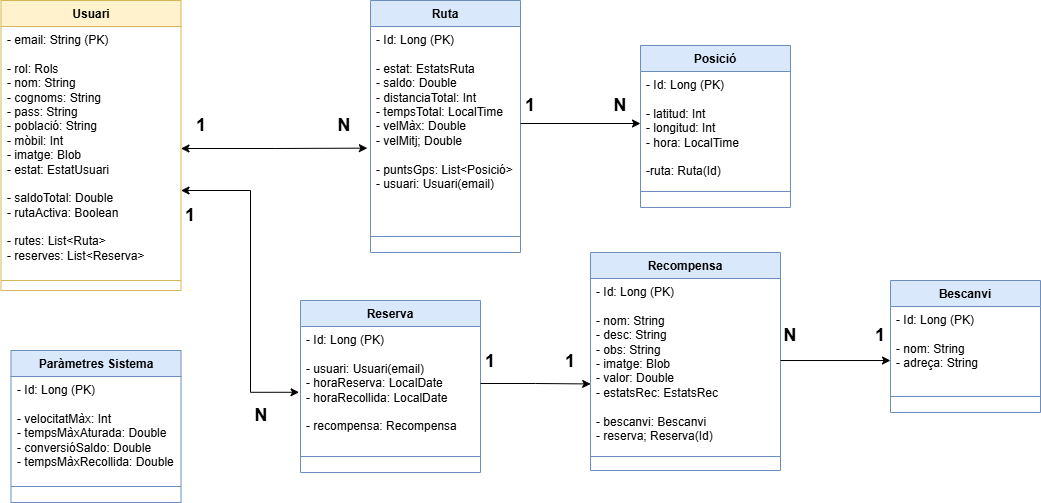

The diagram above was exported from draw.io. Its source (the exported page's mxGraphModel, read from the mxfile embedded in the PNG):
<mxGraphModel dx="181" dy="545" grid="1" gridSize="10" guides="1" tooltips="1" connect="1" arrows="1" fold="1" page="1" pageScale="1" pageWidth="827" pageHeight="1169" math="0" shadow="0">
  <root>
    <mxCell id="WIyWlLk6GJQsqaUBKTNV-0" />
    <mxCell id="WIyWlLk6GJQsqaUBKTNV-1" parent="WIyWlLk6GJQsqaUBKTNV-0" />
    <mxCell id="VxHzqgvIsXncl7qcHBlu-0" value="Usuari" style="swimlane;fontStyle=1;align=center;verticalAlign=top;childLayout=stackLayout;horizontal=1;startSize=26;horizontalStack=0;resizeParent=1;resizeParentMax=0;resizeLast=0;collapsible=1;marginBottom=0;whiteSpace=wrap;html=1;fillColor=#fff2cc;strokeColor=#d6b656;" parent="WIyWlLk6GJQsqaUBKTNV-1" vertex="1">
      <mxGeometry x="1340.5" y="180" width="180" height="290" as="geometry" />
    </mxCell>
    <mxCell id="VxHzqgvIsXncl7qcHBlu-1" value="&lt;div&gt;- email: String (PK)&lt;/div&gt;&lt;div&gt;&lt;br&gt;&lt;/div&gt;&lt;div&gt;- rol: Rols&lt;/div&gt;&lt;div&gt;- nom: String&lt;/div&gt;&lt;div&gt;- cognoms: String&lt;/div&gt;&lt;div&gt;- pass: String&lt;/div&gt;&lt;div&gt;- població: String&lt;/div&gt;&lt;div&gt;- mòbil: Int&lt;/div&gt;&lt;div&gt;- imatge: Blob&lt;/div&gt;&lt;div&gt;- estat: EstatUsuari&lt;/div&gt;&lt;div&gt;&lt;br&gt;&lt;/div&gt;&lt;div&gt;- saldoTotal: Double&lt;/div&gt;&lt;div&gt;- rutaActiva: Boolean&lt;/div&gt;&lt;div&gt;&lt;br&gt;&lt;/div&gt;&lt;div&gt;- rutes: List&amp;lt;Ruta&amp;gt;&lt;/div&gt;&lt;div&gt;- reserves: List&amp;lt;Reserva&amp;gt;&lt;/div&gt;&lt;div&gt;&lt;br&gt;&lt;/div&gt;" style="text;strokeColor=none;fillColor=none;align=left;verticalAlign=top;spacingLeft=4;spacingRight=4;overflow=hidden;rotatable=0;points=[[0,0.5],[1,0.5]];portConstraint=eastwest;whiteSpace=wrap;html=1;" parent="VxHzqgvIsXncl7qcHBlu-0" vertex="1">
      <mxGeometry y="26" width="180" height="244" as="geometry" />
    </mxCell>
    <mxCell id="VxHzqgvIsXncl7qcHBlu-2" value="" style="line;strokeWidth=1;fillColor=none;align=left;verticalAlign=middle;spacingTop=-1;spacingLeft=3;spacingRight=3;rotatable=0;labelPosition=right;points=[];portConstraint=eastwest;strokeColor=inherit;" parent="VxHzqgvIsXncl7qcHBlu-0" vertex="1">
      <mxGeometry y="270" width="180" height="20" as="geometry" />
    </mxCell>
    <mxCell id="VxHzqgvIsXncl7qcHBlu-9" value="&lt;div&gt;Ruta&lt;/div&gt;" style="swimlane;fontStyle=1;align=center;verticalAlign=top;childLayout=stackLayout;horizontal=1;startSize=26;horizontalStack=0;resizeParent=1;resizeParentMax=0;resizeLast=0;collapsible=1;marginBottom=0;whiteSpace=wrap;html=1;fillColor=#dae8fc;strokeColor=#6c8ebf;" parent="WIyWlLk6GJQsqaUBKTNV-1" vertex="1">
      <mxGeometry x="1710" y="180" width="150" height="252" as="geometry" />
    </mxCell>
    <mxCell id="VxHzqgvIsXncl7qcHBlu-10" value="- Id: Long (PK)&lt;div&gt;&lt;br&gt;&lt;/div&gt;&lt;div&gt;&lt;span style=&quot;background-color: transparent; color: light-dark(rgb(0, 0, 0), rgb(255, 255, 255));&quot;&gt;- estat: EstatsRuta&lt;/span&gt;&lt;/div&gt;&lt;div&gt;- saldo: Double&lt;/div&gt;&lt;div&gt;- distanciaTotal: Int&lt;/div&gt;&lt;div&gt;- tempsTotal: LocalTime&lt;/div&gt;&lt;div&gt;- velMàx: Double&lt;/div&gt;&lt;div&gt;- velMitj; Double&lt;/div&gt;&lt;div&gt;&lt;span style=&quot;background-color: transparent; color: light-dark(rgb(0, 0, 0), rgb(255, 255, 255));&quot;&gt;&lt;br&gt;&lt;/span&gt;&lt;/div&gt;&lt;div&gt;&lt;div&gt;- puntsGps: List&amp;lt;Posició&amp;gt;&lt;/div&gt;&lt;/div&gt;&lt;div&gt;&lt;span style=&quot;background-color: transparent; color: light-dark(rgb(0, 0, 0), rgb(255, 255, 255));&quot;&gt;- usuari: Usuari(email)&lt;/span&gt;&lt;/div&gt;&lt;div&gt;&lt;div&gt;&lt;br&gt;&lt;/div&gt;&lt;/div&gt;" style="text;strokeColor=none;fillColor=none;align=left;verticalAlign=top;spacingLeft=4;spacingRight=4;overflow=hidden;rotatable=0;points=[[0,0.5],[1,0.5]];portConstraint=eastwest;whiteSpace=wrap;html=1;" parent="VxHzqgvIsXncl7qcHBlu-9" vertex="1">
      <mxGeometry y="26" width="150" height="194" as="geometry" />
    </mxCell>
    <mxCell id="VxHzqgvIsXncl7qcHBlu-11" value="" style="line;strokeWidth=1;fillColor=none;align=left;verticalAlign=middle;spacingTop=-1;spacingLeft=3;spacingRight=3;rotatable=0;labelPosition=right;points=[];portConstraint=eastwest;strokeColor=inherit;" parent="VxHzqgvIsXncl7qcHBlu-9" vertex="1">
      <mxGeometry y="220" width="150" height="32" as="geometry" />
    </mxCell>
    <mxCell id="NOgLIIRstA2ZVBANX8Yi-0" value="&lt;div&gt;Posició&lt;/div&gt;" style="swimlane;fontStyle=1;align=center;verticalAlign=top;childLayout=stackLayout;horizontal=1;startSize=26;horizontalStack=0;resizeParent=1;resizeParentMax=0;resizeLast=0;collapsible=1;marginBottom=0;whiteSpace=wrap;html=1;fillColor=#dae8fc;strokeColor=#6c8ebf;" parent="WIyWlLk6GJQsqaUBKTNV-1" vertex="1">
      <mxGeometry x="1980" y="225" width="150" height="162" as="geometry" />
    </mxCell>
    <mxCell id="NOgLIIRstA2ZVBANX8Yi-1" value="- Id: Long (PK)&lt;div&gt;&lt;br&gt;&lt;/div&gt;&lt;div&gt;- latitud: Int&lt;/div&gt;&lt;div&gt;- longitud: Int&lt;/div&gt;&lt;div&gt;- hora: LocalTime&lt;/div&gt;&lt;div&gt;&lt;br&gt;&lt;/div&gt;&lt;div&gt;-ruta: Ruta(Id)&lt;br&gt;&lt;div&gt;&lt;br&gt;&lt;/div&gt;&lt;/div&gt;" style="text;strokeColor=none;fillColor=none;align=left;verticalAlign=top;spacingLeft=4;spacingRight=4;overflow=hidden;rotatable=0;points=[[0,0.5],[1,0.5]];portConstraint=eastwest;whiteSpace=wrap;html=1;" parent="NOgLIIRstA2ZVBANX8Yi-0" vertex="1">
      <mxGeometry y="26" width="150" height="104" as="geometry" />
    </mxCell>
    <mxCell id="NOgLIIRstA2ZVBANX8Yi-2" value="" style="line;strokeWidth=1;fillColor=none;align=left;verticalAlign=middle;spacingTop=-1;spacingLeft=3;spacingRight=3;rotatable=0;labelPosition=right;points=[];portConstraint=eastwest;strokeColor=inherit;" parent="NOgLIIRstA2ZVBANX8Yi-0" vertex="1">
      <mxGeometry y="130" width="150" height="32" as="geometry" />
    </mxCell>
    <mxCell id="NOgLIIRstA2ZVBANX8Yi-3" value="&lt;div&gt;Recompensa&lt;/div&gt;" style="swimlane;fontStyle=1;align=center;verticalAlign=top;childLayout=stackLayout;horizontal=1;startSize=26;horizontalStack=0;resizeParent=1;resizeParentMax=0;resizeLast=0;collapsible=1;marginBottom=0;whiteSpace=wrap;html=1;fillColor=#dae8fc;strokeColor=#6c8ebf;" parent="WIyWlLk6GJQsqaUBKTNV-1" vertex="1">
      <mxGeometry x="1930" y="432" width="190" height="218" as="geometry" />
    </mxCell>
    <mxCell id="NOgLIIRstA2ZVBANX8Yi-4" value="- Id: Long (PK)&lt;div&gt;&lt;br&gt;&lt;/div&gt;&lt;div&gt;- nom: String&lt;/div&gt;&lt;div&gt;- desc: String&lt;/div&gt;&lt;div&gt;- obs: String&lt;/div&gt;&lt;div&gt;- imatge: Blob&lt;/div&gt;&lt;div&gt;- valor: Double&lt;/div&gt;&lt;div&gt;- estatsRec: EstatsRec&lt;/div&gt;&lt;div&gt;&lt;br&gt;&lt;/div&gt;&lt;div&gt;- bescanvi: Bescanvi&lt;/div&gt;&lt;div&gt;- reserva; Reserva(Id)&lt;/div&gt;" style="text;strokeColor=none;fillColor=none;align=left;verticalAlign=top;spacingLeft=4;spacingRight=4;overflow=hidden;rotatable=0;points=[[0,0.5],[1,0.5]];portConstraint=eastwest;whiteSpace=wrap;html=1;" parent="NOgLIIRstA2ZVBANX8Yi-3" vertex="1">
      <mxGeometry y="26" width="190" height="164" as="geometry" />
    </mxCell>
    <mxCell id="NOgLIIRstA2ZVBANX8Yi-5" value="" style="line;strokeWidth=1;fillColor=none;align=left;verticalAlign=middle;spacingTop=-1;spacingLeft=3;spacingRight=3;rotatable=0;labelPosition=right;points=[];portConstraint=eastwest;strokeColor=inherit;" parent="NOgLIIRstA2ZVBANX8Yi-3" vertex="1">
      <mxGeometry y="190" width="190" height="28" as="geometry" />
    </mxCell>
    <mxCell id="NOgLIIRstA2ZVBANX8Yi-12" value="&lt;div&gt;Paràmetres Sistema&lt;/div&gt;" style="swimlane;fontStyle=1;align=center;verticalAlign=top;childLayout=stackLayout;horizontal=1;startSize=26;horizontalStack=0;resizeParent=1;resizeParentMax=0;resizeLast=0;collapsible=1;marginBottom=0;whiteSpace=wrap;html=1;fillColor=#dae8fc;strokeColor=#6c8ebf;" parent="WIyWlLk6GJQsqaUBKTNV-1" vertex="1">
      <mxGeometry x="1350.5" y="530" width="170" height="152" as="geometry" />
    </mxCell>
    <mxCell id="NOgLIIRstA2ZVBANX8Yi-13" value="- Id: Long (PK)&lt;div&gt;&lt;br&gt;&lt;/div&gt;&lt;div&gt;- velocitatMàx: Int&lt;/div&gt;&lt;div&gt;- tempsMàxAturada: Double&lt;/div&gt;&lt;div&gt;- conversióSaldo: Double&lt;/div&gt;&lt;div&gt;- tempsMàxRecollida: Double&lt;/div&gt;&lt;div&gt;&lt;div&gt;&lt;br&gt;&lt;/div&gt;&lt;/div&gt;" style="text;strokeColor=none;fillColor=none;align=left;verticalAlign=top;spacingLeft=4;spacingRight=4;overflow=hidden;rotatable=0;points=[[0,0.5],[1,0.5]];portConstraint=eastwest;whiteSpace=wrap;html=1;" parent="NOgLIIRstA2ZVBANX8Yi-12" vertex="1">
      <mxGeometry y="26" width="170" height="94" as="geometry" />
    </mxCell>
    <mxCell id="NOgLIIRstA2ZVBANX8Yi-14" value="" style="line;strokeWidth=1;fillColor=none;align=left;verticalAlign=middle;spacingTop=-1;spacingLeft=3;spacingRight=3;rotatable=0;labelPosition=right;points=[];portConstraint=eastwest;strokeColor=inherit;" parent="NOgLIIRstA2ZVBANX8Yi-12" vertex="1">
      <mxGeometry y="120" width="170" height="32" as="geometry" />
    </mxCell>
    <mxCell id="NOgLIIRstA2ZVBANX8Yi-15" value="Bescanvi" style="swimlane;fontStyle=1;align=center;verticalAlign=top;childLayout=stackLayout;horizontal=1;startSize=26;horizontalStack=0;resizeParent=1;resizeParentMax=0;resizeLast=0;collapsible=1;marginBottom=0;whiteSpace=wrap;html=1;fillColor=#dae8fc;strokeColor=#6c8ebf;" parent="WIyWlLk6GJQsqaUBKTNV-1" vertex="1">
      <mxGeometry x="2230" y="460" width="150" height="132" as="geometry" />
    </mxCell>
    <mxCell id="NOgLIIRstA2ZVBANX8Yi-16" value="- Id: Long (PK)&lt;div&gt;&lt;br&gt;&lt;/div&gt;&lt;div&gt;- nom: String&lt;/div&gt;&lt;div&gt;- adreça: String&lt;/div&gt;&lt;div&gt;&lt;div&gt;&lt;br&gt;&lt;/div&gt;&lt;/div&gt;" style="text;strokeColor=none;fillColor=none;align=left;verticalAlign=top;spacingLeft=4;spacingRight=4;overflow=hidden;rotatable=0;points=[[0,0.5],[1,0.5]];portConstraint=eastwest;whiteSpace=wrap;html=1;" parent="NOgLIIRstA2ZVBANX8Yi-15" vertex="1">
      <mxGeometry y="26" width="150" height="74" as="geometry" />
    </mxCell>
    <mxCell id="NOgLIIRstA2ZVBANX8Yi-17" value="" style="line;strokeWidth=1;fillColor=none;align=left;verticalAlign=middle;spacingTop=-1;spacingLeft=3;spacingRight=3;rotatable=0;labelPosition=right;points=[];portConstraint=eastwest;strokeColor=inherit;" parent="NOgLIIRstA2ZVBANX8Yi-15" vertex="1">
      <mxGeometry y="100" width="150" height="32" as="geometry" />
    </mxCell>
    <mxCell id="NOgLIIRstA2ZVBANX8Yi-18" value="Reserva" style="swimlane;fontStyle=1;align=center;verticalAlign=top;childLayout=stackLayout;horizontal=1;startSize=26;horizontalStack=0;resizeParent=1;resizeParentMax=0;resizeLast=0;collapsible=1;marginBottom=0;whiteSpace=wrap;html=1;fillColor=#dae8fc;strokeColor=#6c8ebf;" parent="WIyWlLk6GJQsqaUBKTNV-1" vertex="1">
      <mxGeometry x="1640" y="480" width="180" height="172" as="geometry" />
    </mxCell>
    <mxCell id="NOgLIIRstA2ZVBANX8Yi-19" value="- Id: Long (PK)&lt;div&gt;&lt;br&gt;&lt;/div&gt;&lt;div&gt;- usuari: Usuari(email)&lt;/div&gt;&lt;div&gt;- horaReserva: LocalDate&lt;/div&gt;&lt;div&gt;&lt;span style=&quot;background-color: transparent; color: light-dark(rgb(0, 0, 0), rgb(255, 255, 255));&quot;&gt;- horaRecollida: LocalDate&lt;/span&gt;&lt;/div&gt;&lt;div&gt;&lt;span style=&quot;background-color: transparent; color: light-dark(rgb(0, 0, 0), rgb(255, 255, 255));&quot;&gt;&lt;br&gt;&lt;/span&gt;&lt;/div&gt;&lt;div&gt;&lt;div&gt;- recompensa: Recompensa&lt;/div&gt;&lt;/div&gt;&lt;div&gt;&lt;br&gt;&lt;/div&gt;&lt;div&gt;&lt;div&gt;&lt;br&gt;&lt;/div&gt;&lt;/div&gt;" style="text;strokeColor=none;fillColor=none;align=left;verticalAlign=top;spacingLeft=4;spacingRight=4;overflow=hidden;rotatable=0;points=[[0,0.5],[1,0.5]];portConstraint=eastwest;whiteSpace=wrap;html=1;" parent="NOgLIIRstA2ZVBANX8Yi-18" vertex="1">
      <mxGeometry y="26" width="180" height="114" as="geometry" />
    </mxCell>
    <mxCell id="NOgLIIRstA2ZVBANX8Yi-20" value="" style="line;strokeWidth=1;fillColor=none;align=left;verticalAlign=middle;spacingTop=-1;spacingLeft=3;spacingRight=3;rotatable=0;labelPosition=right;points=[];portConstraint=eastwest;strokeColor=inherit;" parent="NOgLIIRstA2ZVBANX8Yi-18" vertex="1">
      <mxGeometry y="140" width="180" height="32" as="geometry" />
    </mxCell>
    <mxCell id="NOgLIIRstA2ZVBANX8Yi-21" style="edgeStyle=orthogonalEdgeStyle;rounded=0;orthogonalLoop=1;jettySize=auto;html=1;entryX=-0.021;entryY=0.627;entryDx=0;entryDy=0;entryPerimeter=0;startArrow=classic;startFill=1;" parent="WIyWlLk6GJQsqaUBKTNV-1" source="VxHzqgvIsXncl7qcHBlu-1" target="VxHzqgvIsXncl7qcHBlu-10" edge="1">
      <mxGeometry relative="1" as="geometry" />
    </mxCell>
    <mxCell id="NOgLIIRstA2ZVBANX8Yi-23" value="&lt;font style=&quot;font-size: 18px;&quot;&gt;&lt;b&gt;N&lt;/b&gt;&lt;/font&gt;" style="text;html=1;align=center;verticalAlign=middle;whiteSpace=wrap;rounded=0;" parent="WIyWlLk6GJQsqaUBKTNV-1" vertex="1">
      <mxGeometry x="1654" y="290" width="60" height="30" as="geometry" />
    </mxCell>
    <mxCell id="NOgLIIRstA2ZVBANX8Yi-24" value="&lt;font style=&quot;font-size: 18px;&quot;&gt;&lt;b&gt;1&lt;/b&gt;&lt;/font&gt;" style="text;html=1;align=center;verticalAlign=middle;whiteSpace=wrap;rounded=0;" parent="WIyWlLk6GJQsqaUBKTNV-1" vertex="1">
      <mxGeometry x="1510.5" y="290" width="60" height="30" as="geometry" />
    </mxCell>
    <mxCell id="NOgLIIRstA2ZVBANX8Yi-27" style="edgeStyle=orthogonalEdgeStyle;rounded=0;orthogonalLoop=1;jettySize=auto;html=1;" parent="WIyWlLk6GJQsqaUBKTNV-1" source="VxHzqgvIsXncl7qcHBlu-10" target="NOgLIIRstA2ZVBANX8Yi-1" edge="1">
      <mxGeometry relative="1" as="geometry" />
    </mxCell>
    <mxCell id="NOgLIIRstA2ZVBANX8Yi-28" value="&lt;font style=&quot;font-size: 18px;&quot;&gt;&lt;b&gt;1&lt;/b&gt;&lt;/font&gt;" style="text;html=1;align=center;verticalAlign=middle;whiteSpace=wrap;rounded=0;" parent="WIyWlLk6GJQsqaUBKTNV-1" vertex="1">
      <mxGeometry x="1840" y="270" width="60" height="30" as="geometry" />
    </mxCell>
    <mxCell id="NOgLIIRstA2ZVBANX8Yi-29" value="&lt;font style=&quot;font-size: 18px;&quot;&gt;&lt;b&gt;N&lt;/b&gt;&lt;/font&gt;" style="text;html=1;align=center;verticalAlign=middle;whiteSpace=wrap;rounded=0;" parent="WIyWlLk6GJQsqaUBKTNV-1" vertex="1">
      <mxGeometry x="1930" y="270" width="60" height="30" as="geometry" />
    </mxCell>
    <mxCell id="NOgLIIRstA2ZVBANX8Yi-30" style="edgeStyle=orthogonalEdgeStyle;rounded=0;orthogonalLoop=1;jettySize=auto;html=1;entryX=-0.008;entryY=0.577;entryDx=0;entryDy=0;entryPerimeter=0;startArrow=classic;startFill=1;" parent="WIyWlLk6GJQsqaUBKTNV-1" target="NOgLIIRstA2ZVBANX8Yi-19" edge="1">
      <mxGeometry relative="1" as="geometry">
        <mxPoint x="1520.5" y="370" as="sourcePoint" />
        <mxPoint x="1707.5" y="370" as="targetPoint" />
        <Array as="points">
          <mxPoint x="1590" y="370" />
          <mxPoint x="1590" y="572" />
        </Array>
      </mxGeometry>
    </mxCell>
    <mxCell id="NOgLIIRstA2ZVBANX8Yi-31" value="&lt;font style=&quot;font-size: 18px;&quot;&gt;&lt;b&gt;1&lt;/b&gt;&lt;/font&gt;" style="text;html=1;align=center;verticalAlign=middle;whiteSpace=wrap;rounded=0;" parent="WIyWlLk6GJQsqaUBKTNV-1" vertex="1">
      <mxGeometry x="1500" y="380" width="60" height="30" as="geometry" />
    </mxCell>
    <mxCell id="NOgLIIRstA2ZVBANX8Yi-32" value="&lt;font style=&quot;font-size: 18px;&quot;&gt;&lt;b&gt;N&lt;/b&gt;&lt;/font&gt;" style="text;html=1;align=center;verticalAlign=middle;whiteSpace=wrap;rounded=0;" parent="WIyWlLk6GJQsqaUBKTNV-1" vertex="1">
      <mxGeometry x="1570.5" y="580" width="60" height="30" as="geometry" />
    </mxCell>
    <mxCell id="NOgLIIRstA2ZVBANX8Yi-34" style="edgeStyle=orthogonalEdgeStyle;rounded=0;orthogonalLoop=1;jettySize=auto;html=1;entryX=0.001;entryY=0.643;entryDx=0;entryDy=0;entryPerimeter=0;" parent="WIyWlLk6GJQsqaUBKTNV-1" source="NOgLIIRstA2ZVBANX8Yi-19" target="NOgLIIRstA2ZVBANX8Yi-4" edge="1">
      <mxGeometry relative="1" as="geometry" />
    </mxCell>
    <mxCell id="NOgLIIRstA2ZVBANX8Yi-35" style="edgeStyle=orthogonalEdgeStyle;rounded=0;orthogonalLoop=1;jettySize=auto;html=1;entryX=0;entryY=0.73;entryDx=0;entryDy=0;entryPerimeter=0;" parent="WIyWlLk6GJQsqaUBKTNV-1" source="NOgLIIRstA2ZVBANX8Yi-4" target="NOgLIIRstA2ZVBANX8Yi-16" edge="1">
      <mxGeometry relative="1" as="geometry" />
    </mxCell>
    <mxCell id="NOgLIIRstA2ZVBANX8Yi-36" value="&lt;font style=&quot;font-size: 18px;&quot;&gt;&lt;b&gt;1&lt;/b&gt;&lt;/font&gt;" style="text;html=1;align=center;verticalAlign=middle;whiteSpace=wrap;rounded=0;" parent="WIyWlLk6GJQsqaUBKTNV-1" vertex="1">
      <mxGeometry x="1800" y="526" width="60" height="30" as="geometry" />
    </mxCell>
    <mxCell id="NOgLIIRstA2ZVBANX8Yi-37" value="&lt;font style=&quot;font-size: 18px;&quot;&gt;&lt;b&gt;1&lt;/b&gt;&lt;/font&gt;" style="text;html=1;align=center;verticalAlign=middle;whiteSpace=wrap;rounded=0;" parent="WIyWlLk6GJQsqaUBKTNV-1" vertex="1">
      <mxGeometry x="1880" y="526" width="60" height="30" as="geometry" />
    </mxCell>
    <mxCell id="NOgLIIRstA2ZVBANX8Yi-38" value="&lt;font style=&quot;font-size: 18px;&quot;&gt;&lt;b&gt;N&lt;/b&gt;&lt;/font&gt;" style="text;html=1;align=center;verticalAlign=middle;whiteSpace=wrap;rounded=0;" parent="WIyWlLk6GJQsqaUBKTNV-1" vertex="1">
      <mxGeometry x="2100" y="500" width="60" height="30" as="geometry" />
    </mxCell>
    <mxCell id="NOgLIIRstA2ZVBANX8Yi-39" value="&lt;font style=&quot;font-size: 18px;&quot;&gt;&lt;b&gt;1&lt;/b&gt;&lt;/font&gt;" style="text;html=1;align=center;verticalAlign=middle;whiteSpace=wrap;rounded=0;" parent="WIyWlLk6GJQsqaUBKTNV-1" vertex="1">
      <mxGeometry x="2190" y="500" width="60" height="30" as="geometry" />
    </mxCell>
  </root>
</mxGraphModel>